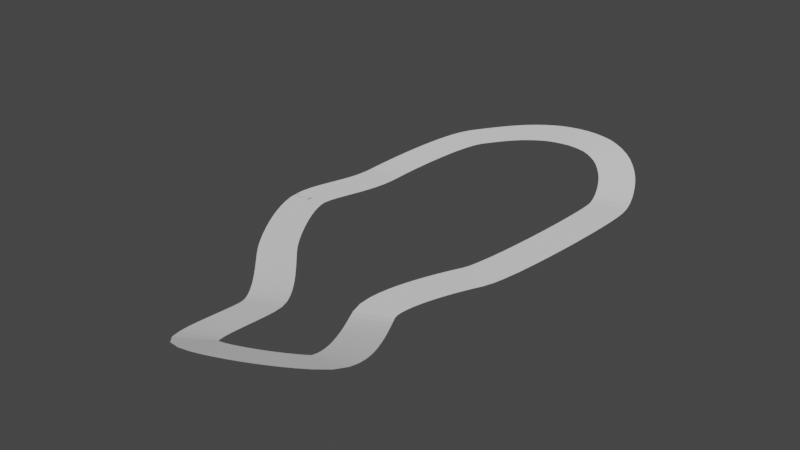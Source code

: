 # Source: test-track.blend  (saved by Blender 2.80.75; exported with 4.5.12 LTS)
import bpy
from mathutils import Matrix  # noqa: F401  (used for matrix-valued properties, if any)

bpy.ops.wm.read_factory_settings(use_empty=True)
scene = bpy.context.scene
scene.name = 'Scene'

# ---- collections
col_collection = bpy.data.collections.new('Collection'); scene.collection.children.link(col_collection)

# ---- world
world_world = bpy.data.worlds.new('World'); scene.world = world_world
world_world.use_nodes = True; world_world.node_tree.nodes.clear()
_N = world_world.node_tree.nodes; _L = world_world.node_tree.links
n0 = _N.new('ShaderNodeOutputWorld'); n0.name = 'World Output'; n0.location = (300, 300)
n1 = _N.new('ShaderNodeBackground'); n1.name = 'Background'; n1.location = (10, 300)
n1.inputs[0].default_value = (0.05088, 0.05088, 0.05088, 1.0)
_L.new(n1.outputs[0], n0.inputs[0])
n0.is_active_output = True
world_world.color = (0.05088, 0.05088, 0.05088)
world_world.use_sun_shadow = False
world_world.sun_shadow_jitter_overblur = 0.0

# ---- meshes
me_plane = bpy.data.meshes.new('Plane')
me_plane.from_pydata([(4.893e-08, 0.324, -1.296), (-1.056e-07, 0.324, 1.296), (1.056e-07, -0.324, -1.296), (-4.893e-08, -0.324, 1.296), (-2.833e-08, 0.324, 0.0), (2.833e-08, -0.324, 0.0)], [], [(4, 1, 3, 5), (0, 4, 5, 2)])
_uv = me_plane.uv_layers.new(name='UVMap')
_uv.uv.foreach_set('vector', [0.5, 0.0, 1.0, 0.0, 1.0, 1.0, 0.5, 1.0, 0.0, 0.0, 0.5, 0.0, 0.5, 1.0, 0.0, 1.0])
me_plane.use_remesh_preserve_volume = False
me_plane.use_remesh_preserve_attributes = False
me_plane.use_mirror_vertex_groups = False
me_plane.update()

# ---- curves / text
cu_nurbspath = bpy.data.curves.new('NurbsPath', 'CURVE')
cu_nurbspath.dimensions = '3D'
_sp = cu_nurbspath.splines.new('BEZIER'); _sp.bezier_points.add(10)
_sp.bezier_points.foreach_set('co', [0.0, 0.0, 0.0, 2.172, 9.121, 0.7107, 10.39, 11.93, 1.628, 16.28, 5.034, 0.4716, 14.42, -8.108, 0.0, 12.57, -15.41, 0.0, 15.55, -22.99, 1.841, 8.697, -25.74, 1.676, 7.106, -19.29, 0.3554, 2.461, -13.44, 0.0, -1.302, -6.423, 0.0])
_sp.bezier_points.foreach_set('handle_left', [0.08002, -2.593, 0.0, 1.057, 7.554, 0.7107, 6.401, 12.52, 1.628, 15.97, 6.797, 0.4716, 15.25, -6.52, 0.0, 11.83, -13.78, 0.0, 16.28, -21.42, 1.407, 10.02, -26.79, 2.269, 7.637, -20.97, 0.6806, 3.649, -14.78, 0.0, -1.245, -8.212, 0.0])
_sp.bezier_points.foreach_set('handle_right', [-0.08002, 2.593, 0.0, 3.287, 10.69, 0.7107, 14.39, 11.34, 1.628, 16.58, 3.271, 0.4716, 13.6, -9.696, 0.0, 13.31, -17.04, 0.0, 14.81, -24.56, 2.276, 7.374, -24.7, 1.083, 6.574, -17.61, 0.03023, 1.273, -12.11, 0.0, -1.358, -4.635, 0.0])
for _p, _l, _r in zip(_sp.bezier_points, ['ALIGNED', 'ALIGNED', 'ALIGNED', 'ALIGNED', 'ALIGNED', 'ALIGNED', 'ALIGNED', 'ALIGNED', 'ALIGNED', 'ALIGNED', 'ALIGNED'], ['ALIGNED', 'ALIGNED', 'ALIGNED', 'ALIGNED', 'ALIGNED', 'ALIGNED', 'ALIGNED', 'ALIGNED', 'ALIGNED', 'ALIGNED', 'ALIGNED']): _p.handle_left_type = _l; _p.handle_right_type = _r
_sp.order_u = 0
_sp.order_v = 0
_sp.use_cyclic_u = True
cu_nurbspath.use_path = True
cu_nurbspath.use_path_clamp = True
cu_nurbspath.fill_mode = 'FULL'

# ---- objects
ob_plane = bpy.data.objects.new('Plane', me_plane)
ob_nurbspath = bpy.data.objects.new('NurbsPath', cu_nurbspath)

# ---- transforms, parenting, visibility, modifiers, constraints
ob_plane.location = (0.0, 0.0, 0.0)
ob_plane.lineart.crease_threshold = 0.0
_m = ob_plane.modifiers.new('Array', 'ARRAY')
_m.fit_type = 'FIT_CURVE'
_m.curve = ob_nurbspath
_m.constant_offset_displace = (0.0, 0.0, 0.0)
_m.relative_offset_displace = (0.0, 1.0, 0.0)
_m.use_merge_vertices = True
_m.use_merge_vertices_cap = True
_m = ob_plane.modifiers.new('Curve', 'CURVE')
_m.object = ob_nurbspath
_m.deform_axis = 'POS_Y'
ob_nurbspath.location = (0.0, 0.0, 0.0)
ob_nurbspath.lineart.crease_threshold = 0.0

# ---- collection membership
col_collection.objects.link(ob_plane)
col_collection.objects.link(ob_nurbspath)

# ---- scene / render settings (as saved in the file)
scene.frame_start = 1; scene.frame_end = 250; scene.frame_set(1)
scene.render.engine = 'BLENDER_EEVEE_NEXT'
scene.cycles.use_denoising = False
scene.cycles.samples = 128
scene.cycles.sampling_pattern = 'TABULATED_SOBOL'
scene.cycles.use_adaptive_sampling = False
scene.cycles.use_light_tree = False
scene.view_settings.view_transform = 'Filmic'
bpy.context.view_layer.update()

# ---- added for rendering (the .blend has no active camera and no usable light): camera, sun
cam_auto = bpy.data.cameras.new('AutoCamera')
cam_auto.lens = 50.0
cam_auto.sensor_width = 36.0
cam_auto.clip_end = 1000.0
ob_auto_camera = bpy.data.objects.new('AutoCamera', cam_auto)
scene.collection.objects.link(ob_auto_camera)
ob_auto_camera.location = (49.5682, -57.4274, 34.5696)
ob_auto_camera.rotation_euler = (1.09748, -7.21219e-08, 0.694738)
scene.camera = ob_auto_camera
light_auto_sun = bpy.data.lights.new('AutoSun', 'SUN')
light_auto_sun.energy = 3.0
light_auto_sun.angle = 0.0523599
ob_auto_sun = bpy.data.objects.new('AutoSun', light_auto_sun)
scene.collection.objects.link(ob_auto_sun)
ob_auto_sun.rotation_euler = (0.872665, 0.174533, 0.523599)
bpy.context.view_layer.update()
